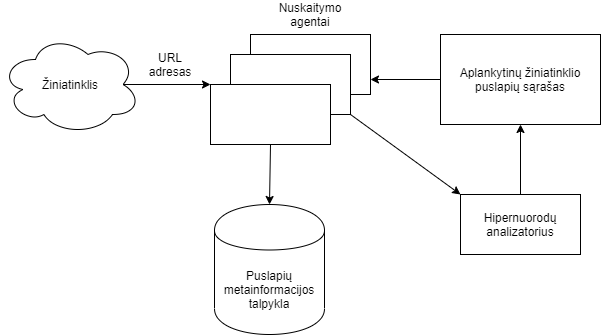

The diagram above was exported from draw.io. Its source (the exported page's mxGraphModel, read from the mxfile embedded in the PNG):
<mxGraphModel dx="1422" dy="762" grid="1" gridSize="10" guides="1" tooltips="1" connect="1" arrows="1" fold="1" page="1" pageScale="1" pageWidth="827" pageHeight="1169" math="0" shadow="0">
  <root>
    <mxCell id="0" />
    <mxCell id="1" parent="0" />
    <mxCell id="KBCVDJ7jtI5edub1HTsg-1" value="Žiniatinklis" style="ellipse;shape=cloud;whiteSpace=wrap;html=1;" vertex="1" parent="1">
      <mxGeometry x="90" y="280" width="140" height="100" as="geometry" />
    </mxCell>
    <mxCell id="KBCVDJ7jtI5edub1HTsg-6" value="" style="rounded=0;whiteSpace=wrap;html=1;" vertex="1" parent="1">
      <mxGeometry x="340" y="280" width="120" height="60" as="geometry" />
    </mxCell>
    <mxCell id="KBCVDJ7jtI5edub1HTsg-7" value="" style="rounded=0;whiteSpace=wrap;html=1;" vertex="1" parent="1">
      <mxGeometry x="320" y="300" width="120" height="60" as="geometry" />
    </mxCell>
    <mxCell id="KBCVDJ7jtI5edub1HTsg-10" value="" style="rounded=0;whiteSpace=wrap;html=1;" vertex="1" parent="1">
      <mxGeometry x="300" y="330" width="120" height="60" as="geometry" />
    </mxCell>
    <mxCell id="KBCVDJ7jtI5edub1HTsg-11" value="Nuskaitymo agentai" style="text;html=1;strokeColor=none;fillColor=none;align=center;verticalAlign=middle;whiteSpace=wrap;rounded=0;" vertex="1" parent="1">
      <mxGeometry x="380" y="250" width="40" height="20" as="geometry" />
    </mxCell>
    <mxCell id="KBCVDJ7jtI5edub1HTsg-12" value="" style="endArrow=classic;html=1;exitX=0.875;exitY=0.5;exitDx=0;exitDy=0;exitPerimeter=0;" edge="1" parent="1" source="KBCVDJ7jtI5edub1HTsg-1">
      <mxGeometry width="50" height="50" relative="1" as="geometry">
        <mxPoint x="270" y="380" as="sourcePoint" />
        <mxPoint x="300" y="330" as="targetPoint" />
      </mxGeometry>
    </mxCell>
    <mxCell id="KBCVDJ7jtI5edub1HTsg-13" value="URL adresas" style="text;html=1;strokeColor=none;fillColor=none;align=center;verticalAlign=middle;whiteSpace=wrap;rounded=0;" vertex="1" parent="1">
      <mxGeometry x="240" y="300" width="40" height="20" as="geometry" />
    </mxCell>
    <mxCell id="KBCVDJ7jtI5edub1HTsg-14" value="Aplankytinų žiniatinklio puslapių sąrašas" style="rounded=0;whiteSpace=wrap;html=1;" vertex="1" parent="1">
      <mxGeometry x="530" y="280" width="160" height="90" as="geometry" />
    </mxCell>
    <mxCell id="KBCVDJ7jtI5edub1HTsg-15" value="Puslapių metainformacijos talpykla" style="shape=cylinder;whiteSpace=wrap;html=1;boundedLbl=1;backgroundOutline=1;" vertex="1" parent="1">
      <mxGeometry x="304" y="450" width="110" height="130" as="geometry" />
    </mxCell>
    <mxCell id="KBCVDJ7jtI5edub1HTsg-16" value="" style="endArrow=classic;html=1;entryX=1;entryY=0.75;entryDx=0;entryDy=0;" edge="1" parent="1" source="KBCVDJ7jtI5edub1HTsg-14" target="KBCVDJ7jtI5edub1HTsg-6">
      <mxGeometry width="50" height="50" relative="1" as="geometry">
        <mxPoint x="490" y="270" as="sourcePoint" />
        <mxPoint x="490" y="330" as="targetPoint" />
      </mxGeometry>
    </mxCell>
    <mxCell id="KBCVDJ7jtI5edub1HTsg-18" value="" style="endArrow=classic;html=1;exitX=0.5;exitY=1;exitDx=0;exitDy=0;entryX=0.5;entryY=0;entryDx=0;entryDy=0;" edge="1" parent="1" source="KBCVDJ7jtI5edub1HTsg-10" target="KBCVDJ7jtI5edub1HTsg-15">
      <mxGeometry width="50" height="50" relative="1" as="geometry">
        <mxPoint x="500" y="520" as="sourcePoint" />
        <mxPoint x="550" y="470" as="targetPoint" />
      </mxGeometry>
    </mxCell>
    <mxCell id="KBCVDJ7jtI5edub1HTsg-19" value="Hipernuorodų analizatorius" style="rounded=0;whiteSpace=wrap;html=1;" vertex="1" parent="1">
      <mxGeometry x="550" y="440" width="120" height="60" as="geometry" />
    </mxCell>
    <mxCell id="KBCVDJ7jtI5edub1HTsg-20" value="" style="endArrow=classic;html=1;exitX=1;exitY=1;exitDx=0;exitDy=0;entryX=0;entryY=0;entryDx=0;entryDy=0;" edge="1" parent="1" source="KBCVDJ7jtI5edub1HTsg-7" target="KBCVDJ7jtI5edub1HTsg-19">
      <mxGeometry width="50" height="50" relative="1" as="geometry">
        <mxPoint x="470" y="470" as="sourcePoint" />
        <mxPoint x="520" y="420" as="targetPoint" />
      </mxGeometry>
    </mxCell>
    <mxCell id="KBCVDJ7jtI5edub1HTsg-21" value="" style="endArrow=classic;html=1;entryX=0.5;entryY=1;entryDx=0;entryDy=0;exitX=0.5;exitY=0;exitDx=0;exitDy=0;" edge="1" parent="1" source="KBCVDJ7jtI5edub1HTsg-19" target="KBCVDJ7jtI5edub1HTsg-14">
      <mxGeometry width="50" height="50" relative="1" as="geometry">
        <mxPoint x="610" y="450" as="sourcePoint" />
        <mxPoint x="660" y="400" as="targetPoint" />
      </mxGeometry>
    </mxCell>
  </root>
</mxGraphModel>